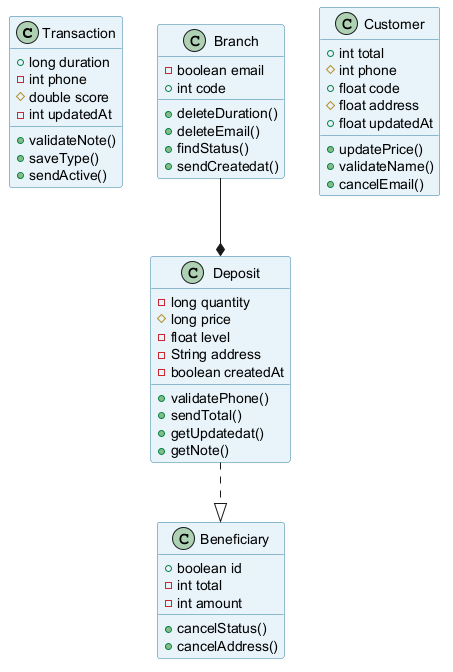

The diagram above was rendered by PlantUML. Its source (embedded in the PNG):
@startuml
skinparam backgroundColor #FFFFFF
skinparam classBackgroundColor #E8F4FA
skinparam classBorderColor #2C7DA0
class Transaction {
  +long duration
  -int phone
  #double score
  -int updatedAt
  +validateNote()
  +saveType()
  +sendActive()
}
class Branch {
  -boolean email
  +int code
  +deleteDuration()
  +deleteEmail()
  +findStatus()
  +sendCreatedat()
}
class Deposit {
  -long quantity
  #long price
  -float level
  -String address
  -boolean createdAt
  +validatePhone()
  +sendTotal()
  +getUpdatedat()
  +getNote()
}
class Beneficiary {
  +boolean id
  -int total
  -int amount
  +cancelStatus()
  +cancelAddress()
}
class Customer {
  +int total
  #int phone
  +float code
  #float address
  +float updatedAt
  +updatePrice()
  +validateName()
  +cancelEmail()
}
Branch --* Deposit
Deposit ..|> Beneficiary
@enduml